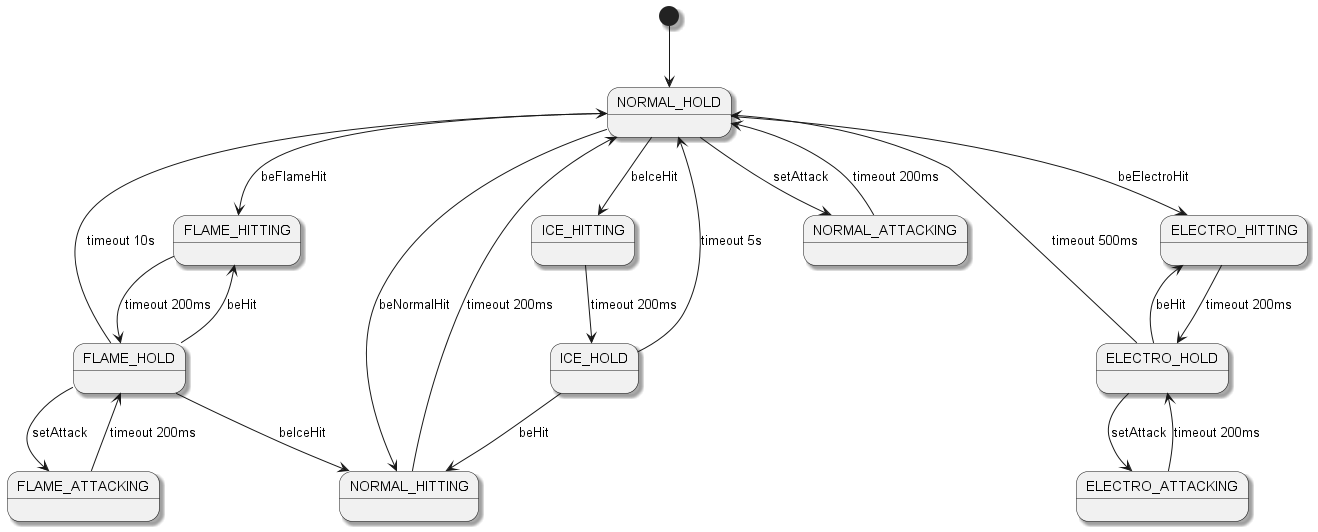

The diagram above was rendered by PlantUML. Its source (embedded in the PNG):
@startuml

skinparam shadowing true

[*] --> NORMAL_HOLD

NORMAL_HITTING --> NORMAL_HOLD : timeout 200ms
NORMAL_HOLD --> NORMAL_ATTACKING : setAttack
NORMAL_HOLD --> NORMAL_HITTING : beNormalHit
NORMAL_HOLD --> FLAME_HITTING : beFlameHit
NORMAL_HOLD --> ICE_HITTING : beIceHit
NORMAL_HOLD --> ELECTRO_HITTING : beElectroHit
NORMAL_ATTACKING --> NORMAL_HOLD : timeout 200ms

FLAME_HITTING --> FLAME_HOLD : timeout 200ms
FLAME_HOLD --> FLAME_ATTACKING : setAttack
FLAME_HOLD --> FLAME_HITTING : beHit
FLAME_HOLD --> NORMAL_HITTING : beIceHit
FLAME_HOLD --> NORMAL_HOLD : timeout 10s
FLAME_ATTACKING --> FLAME_HOLD : timeout 200ms

ICE_HITTING --> ICE_HOLD : timeout 200ms
ICE_HOLD --> NORMAL_HITTING : beHit
ICE_HOLD --> NORMAL_HOLD : timeout 5s

ELECTRO_HITTING --> ELECTRO_HOLD : timeout 200ms
ELECTRO_HOLD --> ELECTRO_ATTACKING : setAttack
ELECTRO_HOLD --> ELECTRO_HITTING : beHit
ELECTRO_HOLD --> NORMAL_HOLD : timeout 500ms
ELECTRO_ATTACKING --> ELECTRO_HOLD : timeout 200ms


@enduml